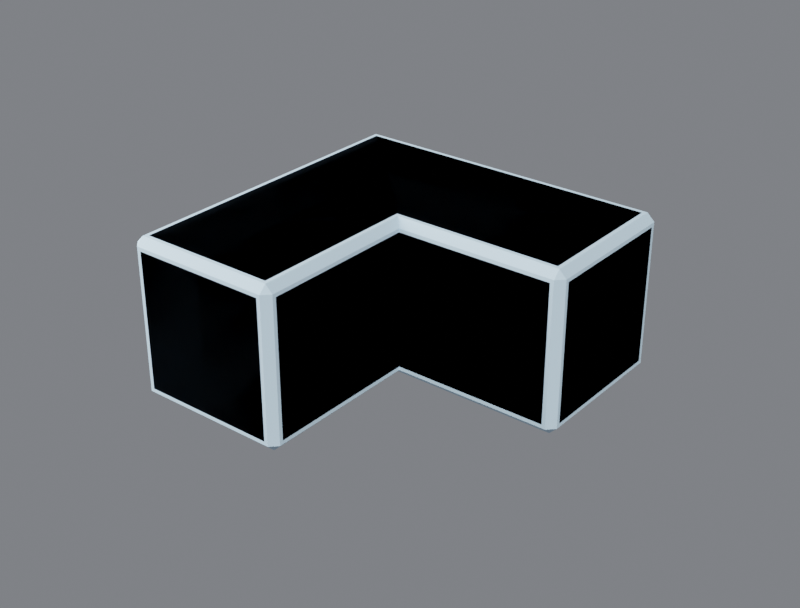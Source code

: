 # Source: R4B_CornerL3.blend  (saved by Blender 5.3.31; exported with 4.5.12 LTS)
import bpy
from mathutils import Matrix  # noqa: F401  (used for matrix-valued properties, if any)

bpy.ops.wm.read_factory_settings(use_empty=True)
scene = bpy.context.scene
scene.name = 'Scene'

# ---- collections
col_r4b_cornerl3 = bpy.data.collections.new('R4B_CornerL3'); scene.collection.children.link(col_r4b_cornerl3)
col_r4b_cornerl3_lod1 = bpy.data.collections.new('R4B_CornerL3_LOD1'); scene.collection.children.link(col_r4b_cornerl3_lod1)

# ---- materials (node trees are filled in below, after node groups)
mat_r4p_base = bpy.data.materials.new('R4P_Base')
mat_r4p_base.diffuse_color = (0.55, 0.75, 0.9, 1.0)
mat_r4p_base.roughness = 0.85

# ---- material node trees
mat_r4p_base.use_nodes = True; mat_r4p_base.node_tree.nodes.clear()
_N = mat_r4p_base.node_tree.nodes; _L = mat_r4p_base.node_tree.links
n0 = _N.new('ShaderNodeBsdfPrincipled'); n0.name = 'Principled BSDF'; n0.location = (-200, 100)
n0.inputs[0].default_value = (0.55, 0.75, 0.9, 1.0)
n0.inputs[2].default_value = 0.85
n0.inputs[10].default_value = 0.005
n1 = _N.new('ShaderNodeOutputMaterial'); n1.name = 'Material Output'; n1.location = (200, 100)
_L.new(n0.outputs[0], n1.inputs[0])
n1.is_active_output = True

# ---- world
world_w = bpy.data.worlds.new('W'); scene.world = world_w
world_w.use_nodes = True; world_w.node_tree.nodes.clear()
_N = world_w.node_tree.nodes; _L = world_w.node_tree.links
n0 = _N.new('ShaderNodeBackground'); n0.name = 'Background'; n0.location = (-200, 100)
n0.inputs[0].default_value = (0.2, 0.21, 0.23, 1.0)
n0.inputs[1].default_value = 0.9
n1 = _N.new('ShaderNodeOutputWorld'); n1.name = 'World Output'; n1.location = (200, 100)
_L.new(n0.outputs[0], n1.inputs[0])
n1.is_active_output = True

# ---- cameras
cam_cam = bpy.data.cameras.new('Cam')
cam_cam.lens = 60.0

# ---- lights
light_key = bpy.data.lights.new('Key', 'SUN')
light_key.energy = 3.2
light_fill = bpy.data.lights.new('Fill', 'AREA')
light_fill.energy = 220.0
light_fill.size = 2.5
light_rim = bpy.data.lights.new('Rim', 'AREA')
light_rim.energy = 260.0
light_rim.size = 2.5

# ---- meshes
me_r4b_cornerl3 = bpy.data.meshes.new('R4B_CornerL3')
me_r4b_cornerl3.from_pydata([(-0.26, -0.774, -0.224), (-0.224, -0.81, -0.224), (-0.224, -0.774, -0.26), (0.224, -0.81, -0.224), (0.224, -0.774, -0.26), (0.26, -0.774, -0.224), (0.26, -0.26, -0.224), (0.224, -0.224, -0.26), (0.774, -0.26, -0.224), (0.774, -0.224, -0.26), (0.81, -0.224, -0.224), (0.81, 0.224, -0.224), (0.774, 0.224, -0.26), (0.774, 0.26, -0.224), (-0.224, 0.26, -0.224), (-0.224, 0.224, -0.26), (-0.26, 0.224, -0.224), (-0.26, -0.774, 0.224), (-0.224, -0.81, 0.224), (-0.224, -0.774, 0.26), (0.224, -0.81, 0.224), (0.224, -0.774, 0.26), (0.26, -0.774, 0.224), (0.26, -0.26, 0.224), (0.224, -0.224, 0.26), (0.774, -0.26, 0.224), (0.774, -0.224, 0.26), (0.81, -0.224, 0.224), (0.81, 0.224, 0.224), (0.774, 0.224, 0.26), (0.774, 0.26, 0.224), (-0.224, 0.26, 0.224), (-0.224, 0.224, 0.26), (-0.26, 0.224, 0.224)], [], [(2, 1, 0), (2, 4, 3, 1), (4, 5, 3), (4, 7, 6, 5), (7, 9, 8, 6), (9, 10, 8), (9, 12, 11, 10), (12, 13, 11), (12, 15, 14, 13), (15, 16, 14), (15, 2, 0, 16), (17, 18, 19), (18, 20, 21, 19), (20, 22, 21), (22, 23, 24, 21), (23, 25, 26, 24), (25, 27, 26), (27, 28, 29, 26), (28, 30, 29), (30, 31, 32, 29), (31, 33, 32), (33, 17, 19, 32), (1, 3, 20, 18), (5, 6, 23, 22), (6, 8, 25, 23), (10, 11, 28, 27), (13, 14, 31, 30), (16, 0, 17, 33), (0, 1, 18, 17), (3, 5, 22, 20), (8, 10, 27, 25), (11, 13, 30, 28), (14, 16, 33, 31), (7, 4, 2), (12, 9, 7), (15, 12, 7), (15, 7, 2), (19, 21, 24), (24, 26, 29), (24, 29, 32), (19, 24, 32)])
me_r4b_cornerl3.polygons.foreach_set('use_smooth', [True] * 41)
_k = set([(0, 1), (0, 2), (0, 16), (0, 17), (1, 2), (1, 3), (1, 18), (2, 4), (2, 15), (3, 4), (3, 5), (3, 20), (4, 5), (4, 7), (5, 6), (5, 22), (6, 7), (6, 8), (6, 23), (7, 9), (8, 9), (8, 10), (8, 25), (9, 10), (9, 12), (10, 11), (10, 27), (11, 12), (11, 13), (11, 28), (12, 13), (12, 15), (13, 14), (13, 30), (14, 15), (14, 16), (14, 31), (15, 16), (16, 33), (17, 18), (17, 19), (17, 33), (18, 19), (18, 20), (19, 21), (19, 32), (20, 21), (20, 22), (21, 22), (21, 24), (22, 23), (23, 24), (23, 25), (24, 26), (25, 26), (25, 27), (26, 27), (26, 29), (27, 28), (28, 29), (28, 30), (29, 30), (29, 32), (30, 31), (31, 32), (31, 33), (32, 33)])
me_r4b_cornerl3.attributes.new('sharp_edge', 'BOOLEAN', 'EDGE').data.foreach_set('value', [ (min(e.vertices), max(e.vertices)) in _k for e in me_r4b_cornerl3.edges])
_uv = me_r4b_cornerl3.uv_layers.new(name='UVMap')
_uv.uv.foreach_set('vector', [0.06923, -0.9885, 0.06923, -1.058, 0.0, -0.9885, 0.06923, 0.0, 0.9308, 0.0, 0.9308, 0.06923, 0.06923, 0.06923, 0.9308, -0.9885, 1.0, -0.9885, 0.9308, -1.058, -0.9885, 0.0, 0.06923, 0.0, 0.0, 0.06923, -0.9885, 0.06923, 0.9308, 0.0, 1.988, 0.0, 1.988, 0.06923, 1.0, 0.06923, 1.988, 0.06923, 2.058, 0.06923, 1.988, 0.0, 0.06923, 0.0, 0.9308, 0.0, 0.9308, 0.06923, 0.06923, 0.06923, 1.988, 0.9308, 1.988, 1.0, 2.058, 0.9308, 1.988, 0.0, 0.06923, 0.0, 0.06923, 0.06923, 1.988, 0.06923, 0.06923, 0.9308, 0.0, 0.9308, 0.06923, 1.0, 0.9308, 0.0, -0.9885, 0.0, -0.9885, 0.06923, 0.9308, 0.06923, 0.0, -0.9885, 0.06923, -1.058, 0.06923, -0.9885, 0.06923, 0.9308, 0.9308, 0.9308, 0.9308, 1.0, 0.06923, 1.0, 0.9308, -1.058, 1.0, -0.9885, 0.9308, -0.9885, -0.9885, 0.9308, 0.0, 0.9308, 0.06923, 1.0, -0.9885, 1.0, 1.0, 0.9308, 1.988, 0.9308, 1.988, 1.0, 0.9308, 1.0, 1.988, 0.0, 2.058, 0.06923, 1.988, 0.06923, 0.06923, 0.9308, 0.9308, 0.9308, 0.9308, 1.0, 0.06923, 1.0, 2.058, 0.9308, 1.988, 1.0, 1.988, 0.9308, 1.988, 0.9308, 0.06923, 0.9308, 0.06923, 1.0, 1.988, 1.0, 0.06923, 1.0, 0.0, 0.9308, 0.06923, 0.9308, 0.9308, 0.9308, -0.9885, 0.9308, -0.9885, 1.0, 0.9308, 1.0, 0.06923, 0.06923, 0.9308, 0.06923, 0.9308, 0.9308, 0.06923, 0.9308, -0.9885, 0.06923, 0.0, 0.06923, 0.0, 0.9308, -0.9885, 0.9308, 1.0, 0.06923, 1.988, 0.06923, 1.988, 0.9308, 1.0, 0.9308, 0.06923, 0.06923, 0.9308, 0.06923, 0.9308, 0.9308, 0.06923, 0.9308, 1.988, 0.06923, 0.06923, 0.06923, 0.06923, 0.9308, 1.988, 0.9308, 0.9308, 0.06923, -0.9885, 0.06923, -0.9885, 0.9308, 0.9308, 0.9308, -0.9885, 0.06923, -1.058, 0.06923, -1.058, 0.9308, -0.9885, 0.9308, -1.058, 0.06923, -0.9885, 0.06923, -0.9885, 0.9308, -1.058, 0.9308, 0.0, 0.06923, 0.06923, 0.06923, 0.06923, 0.9308, 0.0, 0.9308, 0.9308, 0.06923, 1.0, 0.06923, 1.0, 0.9308, 0.9308, 0.9308, 1.0, 0.06923, 0.9308, 0.06923, 0.9308, 0.9308, 1.0, 0.9308, 0.9308, 0.06923, 0.9308, -0.9885, 0.06923, -0.9885, 1.988, 0.9308, 1.988, 0.06923, 0.9308, 0.06923, 0.06923, 0.9308, 1.988, 0.9308, 0.9308, 0.06923, 0.06923, 0.9308, 0.9308, 0.06923, 0.06923, -0.9885, 0.06923, -0.9885, 0.9308, -0.9885, 0.9308, 0.06923, 0.9308, 0.06923, 1.988, 0.06923, 1.988, 0.9308, 0.9308, 0.06923, 1.988, 0.9308, 0.06923, 0.9308, 0.06923, -0.9885, 0.9308, 0.06923, 0.06923, 0.9308])
me_r4b_cornerl3.materials.append(mat_r4p_base)
me_r4b_cornerl3.update()
me_r4b_cornerl3.normals_split_custom_set([tuple(v) for v in zip(*[iter([-0.4083, -0.4083, -0.8165, -0.4083, -0.4083, -0.8165, -0.4083, -0.4083, -0.8165, 0.0, -0.7071, -0.7071, 0.0, -0.7071, -0.7071, 0.0, -0.7071, -0.7071, 0.0, -0.7071, -0.7071, 0.4083, -0.4083, -0.8165, 0.4083, -0.4083, -0.8165, 0.4083, -0.4083, -0.8165, 0.7071, 0.0, -0.7071, 0.7071, 0.0, -0.7071, 0.7071, 0.0, -0.7071, 0.7071, 0.0, -0.7071, 0.0, -0.7071, -0.7071, 0.0, -0.7071, -0.7071, 0.0, -0.7071, -0.7071, 0.0, -0.7071, -0.7071, 0.4083, -0.4083, -0.8165, 0.4083, -0.4083, -0.8165, 0.4083, -0.4083, -0.8165, 0.7071, 0.0, -0.7071, 0.7071, 0.0, -0.7071, 0.7071, 0.0, -0.7071, 0.7071, 0.0, -0.7071, 0.4083, 0.4083, -0.8165, 0.4083, 0.4083, -0.8165, 0.4083, 0.4083, -0.8165, 0.0, 0.7071, -0.7071, 0.0, 0.7071, -0.7071, 0.0, 0.7071, -0.7071, 0.0, 0.7071, -0.7071, -0.4083, 0.4083, -0.8165, -0.4083, 0.4083, -0.8165, -0.4083, 0.4083, -0.8165, -0.7071, 0.0, -0.7071, -0.7071, 0.0, -0.7071, -0.7071, 0.0, -0.7071, -0.7071, 0.0, -0.7071, -0.4083, -0.4083, 0.8165, -0.4083, -0.4083, 0.8165, -0.4083, -0.4083, 0.8165, 0.0, -0.7071, 0.7071, 0.0, -0.7071, 0.7071, 0.0, -0.7071, 0.7071, 0.0, -0.7071, 0.7071, 0.4083, -0.4083, 0.8165, 0.4083, -0.4083, 0.8165, 0.4083, -0.4083, 0.8165, 0.7071, 0.0, 0.7071, 0.7071, 0.0, 0.7071, 0.7071, 0.0, 0.7071, 0.7071, 0.0, 0.7071, 0.0, -0.7071, 0.7071, 0.0, -0.7071, 0.7071, 0.0, -0.7071, 0.7071, 0.0, -0.7071, 0.7071, 0.4083, -0.4083, 0.8165, 0.4083, -0.4083, 0.8165, 0.4083, -0.4083, 0.8165, 0.7071, 0.0, 0.7071, 0.7071, 0.0, 0.7071, 0.7071, 0.0, 0.7071, 0.7071, 0.0, 0.7071, 0.4083, 0.4083, 0.8165, 0.4083, 0.4083, 0.8165, 0.4083, 0.4083, 0.8165, 0.0, 0.7071, 0.7071, 0.0, 0.7071, 0.7071, 0.0, 0.7071, 0.7071, 0.0, 0.7071, 0.7071, -0.4083, 0.4083, 0.8165, -0.4083, 0.4083, 0.8165, -0.4083, 0.4083, 0.8165, -0.7071, 0.0, 0.7071, -0.7071, 0.0, 0.7071, -0.7071, 0.0, 0.7071, -0.7071, 0.0, 0.7071, 0.0, -1.0, 0.0, 0.0, -1.0, 0.0, 0.0, -1.0, 0.0, 0.0, -1.0, 0.0, 1.0, 0.0, 0.0, 1.0, 0.0, 0.0, 1.0, 0.0, 0.0, 1.0, 0.0, 0.0, 0.0, -1.0, 0.0, 0.0, -1.0, 0.0, 0.0, -1.0, 0.0, 0.0, -1.0, 0.0, 1.0, 0.0, 0.0, 1.0, 0.0, 0.0, 1.0, 0.0, 0.0, 1.0, 0.0, 0.0, 0.0, 1.0, 0.0, 0.0, 1.0, 0.0, 0.0, 1.0, 0.0, 0.0, 1.0, 0.0, -1.0, 0.0, 0.0, -1.0, 0.0, 0.0, -1.0, 0.0, 0.0, -1.0, 0.0, 0.0, -0.7071, -0.7071, 0.0, -0.7071, -0.7071, 0.0, -0.7071, -0.7071, 0.0, -0.7071, -0.7071, 0.0, 0.7071, -0.7071, 0.0, 0.7071, -0.7071, 0.0, 0.7071, -0.7071, 0.0, 0.7071, -0.7071, 0.0, 0.7071, -0.7071, 0.0, 0.7071, -0.7071, 0.0, 0.7071, -0.7071, 0.0, 0.7071, -0.7071, 0.0, 0.7071, 0.7071, 0.0, 0.7071, 0.7071, 0.0, 0.7071, 0.7071, 0.0, 0.7071, 0.7071, 0.0, -0.7071, 0.7071, 0.0, -0.7071, 0.7071, 0.0, -0.7071, 0.7071, 0.0, -0.7071, 0.7071, 0.0, 4.732e-08, 0.0, -1.0, 0.0, 0.0, -1.0, 5.801e-08, 0.0, -1.0, 0.0, 0.0, -1.0, 0.0, 0.0, -1.0, 4.732e-08, 0.0, -1.0, 6.666e-08, 0.0, -1.0, 0.0, 0.0, -1.0, 4.732e-08, 0.0, -1.0, 6.666e-08, 0.0, -1.0, 4.732e-08, 0.0, -1.0, 5.801e-08, 0.0, -1.0, 4.351e-08, 0.0, 1.0, 0.0, 0.0, 1.0, 3.549e-08, 0.0, 1.0, 3.549e-08, 0.0, 1.0, 0.0, 0.0, 1.0, 0.0, 0.0, 1.0, 3.549e-08, 0.0, 1.0, 0.0, 0.0, 1.0, 4.999e-08, 0.0, 1.0, 4.351e-08, 0.0, 1.0, 3.549e-08, 0.0, 1.0, 4.999e-08, 0.0, 1.0])] * 3)])
me_r4b_cornerl3_lod1 = bpy.data.meshes.new('R4B_CornerL3_LOD1')
me_r4b_cornerl3_lod1.from_pydata([(-0.26, -0.786, -0.236), (-0.236, -0.81, -0.236), (-0.236, -0.786, -0.26), (0.236, -0.81, -0.236), (0.236, -0.786, -0.26), (0.26, -0.786, -0.236), (0.26, -0.26, -0.236), (0.236, -0.236, -0.26), (0.786, -0.26, -0.236), (0.786, -0.236, -0.26), (0.81, -0.236, -0.236), (0.81, 0.236, -0.236), (0.786, 0.236, -0.26), (0.786, 0.26, -0.236), (-0.236, 0.26, -0.236), (-0.236, 0.236, -0.26), (-0.26, 0.236, -0.236), (-0.26, -0.786, 0.236), (-0.236, -0.81, 0.236), (-0.236, -0.786, 0.26), (0.236, -0.81, 0.236), (0.236, -0.786, 0.26), (0.26, -0.786, 0.236), (0.26, -0.26, 0.236), (0.236, -0.236, 0.26), (0.786, -0.26, 0.236), (0.786, -0.236, 0.26), (0.81, -0.236, 0.236), (0.81, 0.236, 0.236), (0.786, 0.236, 0.26), (0.786, 0.26, 0.236), (-0.236, 0.26, 0.236), (-0.236, 0.236, 0.26), (-0.26, 0.236, 0.236)], [], [(2, 1, 0), (2, 4, 3, 1), (4, 5, 3), (4, 7, 6, 5), (7, 9, 8, 6), (9, 10, 8), (9, 12, 11, 10), (12, 13, 11), (12, 15, 14, 13), (15, 16, 14), (15, 2, 0, 16), (17, 18, 19), (18, 20, 21, 19), (20, 22, 21), (22, 23, 24, 21), (23, 25, 26, 24), (25, 27, 26), (27, 28, 29, 26), (28, 30, 29), (30, 31, 32, 29), (31, 33, 32), (33, 17, 19, 32), (1, 3, 20, 18), (5, 6, 23, 22), (6, 8, 25, 23), (10, 11, 28, 27), (13, 14, 31, 30), (16, 0, 17, 33), (0, 1, 18, 17), (3, 5, 22, 20), (8, 10, 27, 25), (11, 13, 30, 28), (14, 16, 33, 31), (12, 9, 7), (7, 4, 2), (7, 2, 15), (15, 12, 7), (24, 26, 29), (19, 21, 24), (32, 19, 24), (24, 29, 32)])
me_r4b_cornerl3_lod1.polygons.foreach_set('use_smooth', [True] * 41)
_k = set([(0, 1), (0, 2), (0, 16), (0, 17), (1, 2), (1, 3), (1, 18), (2, 4), (2, 15), (3, 4), (3, 5), (3, 20), (4, 5), (4, 7), (5, 6), (5, 22), (6, 7), (6, 8), (6, 23), (7, 9), (8, 9), (8, 10), (8, 25), (9, 10), (9, 12), (10, 11), (10, 27), (11, 12), (11, 13), (11, 28), (12, 13), (12, 15), (13, 14), (13, 30), (14, 15), (14, 16), (14, 31), (15, 16), (16, 33), (17, 18), (17, 19), (17, 33), (18, 19), (18, 20), (19, 21), (19, 32), (20, 21), (20, 22), (21, 22), (21, 24), (22, 23), (23, 24), (23, 25), (24, 26), (25, 26), (25, 27), (26, 27), (26, 29), (27, 28), (28, 29), (28, 30), (29, 30), (29, 32), (30, 31), (31, 32), (31, 33), (32, 33)])
me_r4b_cornerl3_lod1.attributes.new('sharp_edge', 'BOOLEAN', 'EDGE').data.foreach_set('value', [ (min(e.vertices), max(e.vertices)) in _k for e in me_r4b_cornerl3_lod1.edges])
_uv = me_r4b_cornerl3_lod1.uv_layers.new(name='UVMap')
_uv.uv.foreach_set('vector', [0.04615, -1.012, 0.04615, -1.058, 0.0, -1.012, 0.04615, 0.0, 0.9538, 0.0, 0.9538, 0.04615, 0.04615, 0.04615, 0.9538, -1.012, 1.0, -1.012, 0.9538, -1.058, -1.012, 0.0, 0.04615, 0.0, 0.0, 0.04615, -1.012, 0.04615, 0.9538, 0.0, 2.012, 0.0, 2.012, 0.04615, 1.0, 0.04615, 2.012, 0.04615, 2.058, 0.04615, 2.012, 0.0, 0.04615, 0.0, 0.9538, 0.0, 0.9538, 0.04615, 0.04615, 0.04615, 2.012, 0.9538, 2.012, 1.0, 2.058, 0.9538, 2.012, 0.0, 0.04615, 0.0, 0.04615, 0.04615, 2.012, 0.04615, 0.04615, 0.9538, 0.0, 0.9538, 0.04615, 1.0, 0.9538, 0.0, -1.012, 0.0, -1.012, 0.04615, 0.9538, 0.04615, 0.0, -1.012, 0.04615, -1.058, 0.04615, -1.012, 0.04615, 0.9538, 0.9538, 0.9538, 0.9538, 1.0, 0.04615, 1.0, 0.9538, -1.058, 1.0, -1.012, 0.9538, -1.012, -1.012, 0.9538, 0.0, 0.9538, 0.04615, 1.0, -1.012, 1.0, 1.0, 0.9538, 2.012, 0.9538, 2.012, 1.0, 0.9538, 1.0, 2.012, 0.0, 2.058, 0.04615, 2.012, 0.04615, 0.04615, 0.9538, 0.9538, 0.9538, 0.9538, 1.0, 0.04615, 1.0, 2.058, 0.9538, 2.012, 1.0, 2.012, 0.9538, 2.012, 0.9538, 0.04615, 0.9538, 0.04615, 1.0, 2.012, 1.0, 0.04615, 1.0, 0.0, 0.9538, 0.04615, 0.9538, 0.9538, 0.9538, -1.012, 0.9538, -1.012, 1.0, 0.9538, 1.0, 0.04615, 0.04615, 0.9538, 0.04615, 0.9538, 0.9538, 0.04615, 0.9538, -1.012, 0.04615, 0.0, 0.04615, 0.0, 0.9538, -1.012, 0.9538, 1.0, 0.04615, 2.012, 0.04615, 2.012, 0.9538, 1.0, 0.9538, 0.04615, 0.04615, 0.9538, 0.04615, 0.9538, 0.9538, 0.04615, 0.9538, 2.012, 0.04615, 0.04615, 0.04615, 0.04615, 0.9538, 2.012, 0.9538, 0.9538, 0.04615, -1.012, 0.04615, -1.012, 0.9538, 0.9538, 0.9538, -1.012, 0.04615, -1.058, 0.04615, -1.058, 0.9538, -1.012, 0.9538, -1.058, 0.04615, -1.012, 0.04615, -1.012, 0.9538, -1.058, 0.9538, 0.0, 0.04615, 0.04615, 0.04615, 0.04615, 0.9538, 0.0, 0.9538, 0.9538, 0.04615, 1.0, 0.04615, 1.0, 0.9538, 0.9538, 0.9538, 1.0, 0.04615, 0.9538, 0.04615, 0.9538, 0.9538, 1.0, 0.9538, 2.012, 0.9538, 2.012, 0.04615, 0.9538, 0.04615, 0.9538, 0.04615, 0.9538, -1.012, 0.04615, -1.012, 0.9538, 0.04615, 0.04615, -1.012, 0.04615, 0.9538, 0.04615, 0.9538, 2.012, 0.9538, 0.9538, 0.04615, 0.9538, 0.04615, 2.012, 0.04615, 2.012, 0.9538, 0.04615, -1.012, 0.9538, -1.012, 0.9538, 0.04615, 0.04615, 0.9538, 0.04615, -1.012, 0.9538, 0.04615, 0.9538, 0.04615, 2.012, 0.9538, 0.04615, 0.9538])
me_r4b_cornerl3_lod1.materials.append(mat_r4p_base)
me_r4b_cornerl3_lod1.update()
me_r4b_cornerl3_lod1.normals_split_custom_set([tuple(v) for v in zip(*[iter([-0.4083, -0.4083, -0.8165, -0.4083, -0.4083, -0.8165, -0.4083, -0.4083, -0.8165, 0.0, -0.7071, -0.7071, 0.0, -0.7071, -0.7071, 0.0, -0.7071, -0.7071, 0.0, -0.7071, -0.7071, 0.4083, -0.4083, -0.8165, 0.4083, -0.4083, -0.8165, 0.4083, -0.4083, -0.8165, 0.7071, 0.0, -0.7071, 0.7071, 0.0, -0.7071, 0.7071, 0.0, -0.7071, 0.7071, 0.0, -0.7071, 0.0, -0.7071, -0.7071, 0.0, -0.7071, -0.7071, 0.0, -0.7071, -0.7071, 0.0, -0.7071, -0.7071, 0.4083, -0.4083, -0.8165, 0.4083, -0.4083, -0.8165, 0.4083, -0.4083, -0.8165, 0.7071, 0.0, -0.7071, 0.7071, 0.0, -0.7071, 0.7071, 0.0, -0.7071, 0.7071, 0.0, -0.7071, 0.4083, 0.4083, -0.8165, 0.4083, 0.4083, -0.8165, 0.4083, 0.4083, -0.8165, 0.0, 0.7071, -0.7071, 0.0, 0.7071, -0.7071, 0.0, 0.7071, -0.7071, 0.0, 0.7071, -0.7071, -0.4083, 0.4083, -0.8165, -0.4083, 0.4083, -0.8165, -0.4083, 0.4083, -0.8165, -0.7071, 0.0, -0.7071, -0.7071, 0.0, -0.7071, -0.7071, 0.0, -0.7071, -0.7071, 0.0, -0.7071, -0.4083, -0.4083, 0.8165, -0.4083, -0.4083, 0.8165, -0.4083, -0.4083, 0.8165, 0.0, -0.7071, 0.7071, 0.0, -0.7071, 0.7071, 0.0, -0.7071, 0.7071, 0.0, -0.7071, 0.7071, 0.4083, -0.4083, 0.8165, 0.4083, -0.4083, 0.8165, 0.4083, -0.4083, 0.8165, 0.7071, 0.0, 0.7071, 0.7071, 0.0, 0.7071, 0.7071, 0.0, 0.7071, 0.7071, 0.0, 0.7071, 0.0, -0.7071, 0.7071, 0.0, -0.7071, 0.7071, 0.0, -0.7071, 0.7071, 0.0, -0.7071, 0.7071, 0.4083, -0.4083, 0.8165, 0.4083, -0.4083, 0.8165, 0.4083, -0.4083, 0.8165, 0.7071, 0.0, 0.7071, 0.7071, 0.0, 0.7071, 0.7071, 0.0, 0.7071, 0.7071, 0.0, 0.7071, 0.4083, 0.4083, 0.8165, 0.4083, 0.4083, 0.8165, 0.4083, 0.4083, 0.8165, 0.0, 0.7071, 0.7071, 0.0, 0.7071, 0.7071, 0.0, 0.7071, 0.7071, 0.0, 0.7071, 0.7071, -0.4083, 0.4083, 0.8165, -0.4083, 0.4083, 0.8165, -0.4083, 0.4083, 0.8165, -0.7071, 0.0, 0.7071, -0.7071, 0.0, 0.7071, -0.7071, 0.0, 0.7071, -0.7071, 0.0, 0.7071, 0.0, -1.0, 0.0, 0.0, -1.0, 0.0, 0.0, -1.0, 0.0, 0.0, -1.0, 0.0, 1.0, 0.0, 0.0, 1.0, 0.0, 0.0, 1.0, 0.0, 0.0, 1.0, 0.0, 0.0, 0.0, -1.0, 0.0, 0.0, -1.0, 0.0, 0.0, -1.0, 0.0, 0.0, -1.0, 0.0, 1.0, 0.0, 0.0, 1.0, 0.0, 0.0, 1.0, 0.0, 0.0, 1.0, 0.0, 0.0, 0.0, 1.0, 0.0, 0.0, 1.0, 0.0, 0.0, 1.0, 0.0, 0.0, 1.0, 0.0, -1.0, 0.0, 0.0, -1.0, 0.0, 0.0, -1.0, 0.0, 0.0, -1.0, 0.0, 0.0, -0.7071, -0.7071, 0.0, -0.7071, -0.7071, 0.0, -0.7071, -0.7071, 0.0, -0.7071, -0.7071, 0.0, 0.7071, -0.7071, 0.0, 0.7071, -0.7071, 0.0, 0.7071, -0.7071, 0.0, 0.7071, -0.7071, 0.0, 0.7071, -0.7071, 0.0, 0.7071, -0.7071, 0.0, 0.7071, -0.7071, 0.0, 0.7071, -0.7071, 0.0, 0.7071, 0.7071, 0.0, 0.7071, 0.7071, 0.0, 0.7071, 0.7071, 0.0, 0.7071, 0.7071, 0.0, -0.7071, 0.7071, 0.0, -0.7071, 0.7071, 0.0, -0.7071, 0.7071, 0.0, -0.7071, 0.7071, 0.0, 0.0, 0.0, -1.0, 0.0, 0.0, -1.0, 4.318e-08, 0.0, -1.0, 4.318e-08, 0.0, -1.0, 0.0, 0.0, -1.0, 5.579e-08, 0.0, -1.0, 4.318e-08, 0.0, -1.0, 5.579e-08, 0.0, -1.0, 6.178e-08, 0.0, -1.0, 6.178e-08, 0.0, -1.0, 0.0, 0.0, -1.0, 4.318e-08, 0.0, -1.0, 2.159e-08, 0.0, 1.0, 0.0, 0.0, 1.0, 0.0, 0.0, 1.0, 2.789e-08, 0.0, 1.0, 0.0, 0.0, 1.0, 2.159e-08, 0.0, 1.0, 3.089e-08, 0.0, 1.0, 2.789e-08, 0.0, 1.0, 2.159e-08, 0.0, 1.0, 2.159e-08, 0.0, 1.0, 0.0, 0.0, 1.0, 3.089e-08, 0.0, 1.0])] * 3)])

# ---- objects
ob_key = bpy.data.objects.new('Key', light_key)
ob_fill = bpy.data.objects.new('Fill', light_fill)
ob_rim = bpy.data.objects.new('Rim', light_rim)
ob_cam = bpy.data.objects.new('Cam', cam_cam)
ob_r4b_cornerl3_root = bpy.data.objects.new('R4B_CornerL3_ROOT', None)
ob_r4b_cornerl3 = bpy.data.objects.new('R4B_CornerL3', me_r4b_cornerl3)
ob_port_back_000 = bpy.data.objects.new('Port_back_000', None)
ob_port_back_100 = bpy.data.objects.new('Port_back_100', None)
ob_port_down_0_10 = bpy.data.objects.new('Port_down_0-10', None)
ob_port_down_000 = bpy.data.objects.new('Port_down_000', None)
ob_port_down_100 = bpy.data.objects.new('Port_down_100', None)
ob_port_forward_0_10 = bpy.data.objects.new('Port_forward_0-10', None)
ob_port_forward_100 = bpy.data.objects.new('Port_forward_100', None)
ob_port_left_0_10 = bpy.data.objects.new('Port_left_0-10', None)
ob_port_left_000 = bpy.data.objects.new('Port_left_000', None)
ob_port_right_0_10 = bpy.data.objects.new('Port_right_0-10', None)
ob_port_right_100 = bpy.data.objects.new('Port_right_100', None)
ob_port_up_0_10 = bpy.data.objects.new('Port_up_0-10', None)
ob_port_up_000 = bpy.data.objects.new('Port_up_000', None)
ob_port_up_100 = bpy.data.objects.new('Port_up_100', None)
ob_socket_mount = bpy.data.objects.new('Socket_Mount', None)
ob_r4b_cornerl3_lod1 = bpy.data.objects.new('R4B_CornerL3_LOD1', me_r4b_cornerl3_lod1)

# ---- transforms, parenting, visibility, modifiers, constraints
ob_key.location = (2.0, -2.0, 3.0)
ob_key.rotation_euler = (0.8727, 0.0, 0.6109)
ob_fill.location = (-3.0, -1.5, 1.5)
ob_fill.rotation_euler = (1.222, 0.0, -1.134)
ob_rim.location = (0.5, 3.5, 2.2)
ob_rim.rotation_euler = (-1.047, 0.0, 3.142)
ob_cam.location = (2.436, -2.976, 1.837)
ob_cam.rotation_euler = (1.083, 4.236e-09, 0.6747)
ob_r4b_cornerl3_root.location = (0.0, 0.0, 0.0)
ob_r4b_cornerl3_root.empty_display_size = 0.1
ob_r4b_cornerl3.parent = ob_r4b_cornerl3_root
ob_r4b_cornerl3.location = (0.0, 0.0, 0.0)
ob_r4b_cornerl3.rotation_mode = 'QUATERNION'
ob_r4b_cornerl3.rotation_quaternion = (1.0, 0.0, 0.0, 0.0)
ob_port_back_000.parent = ob_r4b_cornerl3_root
ob_port_back_000.location = (0.0, 0.26, 0.0)
ob_port_back_000.rotation_euler = (1.571, -7.55e-08, -3.142)
ob_port_back_000.scale = (1.0, 1.0, 1.0)
ob_port_back_000.empty_display_type = 'SINGLE_ARROW'
ob_port_back_000.empty_display_size = 0.06
ob_port_back_100.parent = ob_r4b_cornerl3_root
ob_port_back_100.location = (0.55, 0.26, 0.0)
ob_port_back_100.rotation_euler = (1.571, -7.55e-08, -3.142)
ob_port_back_100.scale = (1.0, 1.0, 1.0)
ob_port_back_100.empty_display_type = 'SINGLE_ARROW'
ob_port_back_100.empty_display_size = 0.06
ob_port_down_0_10.parent = ob_r4b_cornerl3_root
ob_port_down_0_10.location = (0.0, -0.55, -0.26)
ob_port_down_0_10.rotation_euler = (-0.0, -3.142, -0.0)
ob_port_down_0_10.empty_display_type = 'SINGLE_ARROW'
ob_port_down_0_10.empty_display_size = 0.06
ob_port_down_000.parent = ob_r4b_cornerl3_root
ob_port_down_000.location = (0.0, 0.0, -0.26)
ob_port_down_000.rotation_euler = (-0.0, -3.142, -0.0)
ob_port_down_000.empty_display_type = 'SINGLE_ARROW'
ob_port_down_000.empty_display_size = 0.06
ob_port_down_100.parent = ob_r4b_cornerl3_root
ob_port_down_100.location = (0.55, 0.0, -0.26)
ob_port_down_100.rotation_euler = (-0.0, -3.142, -0.0)
ob_port_down_100.empty_display_type = 'SINGLE_ARROW'
ob_port_down_100.empty_display_size = 0.06
ob_port_forward_0_10.parent = ob_r4b_cornerl3_root
ob_port_forward_0_10.location = (0.0, -0.81, 0.0)
ob_port_forward_0_10.rotation_euler = (1.571, -0.0, 0.0)
ob_port_forward_0_10.empty_display_type = 'SINGLE_ARROW'
ob_port_forward_0_10.empty_display_size = 0.06
ob_port_forward_100.parent = ob_r4b_cornerl3_root
ob_port_forward_100.location = (0.55, -0.26, 0.0)
ob_port_forward_100.rotation_euler = (1.571, -0.0, 0.0)
ob_port_forward_100.empty_display_type = 'SINGLE_ARROW'
ob_port_forward_100.empty_display_size = 0.06
ob_port_left_0_10.parent = ob_r4b_cornerl3_root
ob_port_left_0_10.location = (-0.26, -0.55, 0.0)
ob_port_left_0_10.rotation_euler = (1.571, -0.0, -1.571)
ob_port_left_0_10.empty_display_type = 'SINGLE_ARROW'
ob_port_left_0_10.empty_display_size = 0.06
ob_port_left_000.parent = ob_r4b_cornerl3_root
ob_port_left_000.location = (-0.26, 0.0, 0.0)
ob_port_left_000.rotation_euler = (1.571, -0.0, -1.571)
ob_port_left_000.empty_display_type = 'SINGLE_ARROW'
ob_port_left_000.empty_display_size = 0.06
ob_port_right_0_10.parent = ob_r4b_cornerl3_root
ob_port_right_0_10.location = (0.26, -0.55, 0.0)
ob_port_right_0_10.rotation_euler = (1.571, -0.0, 1.571)
ob_port_right_0_10.empty_display_type = 'SINGLE_ARROW'
ob_port_right_0_10.empty_display_size = 0.06
ob_port_right_100.parent = ob_r4b_cornerl3_root
ob_port_right_100.location = (0.81, 0.0, 0.0)
ob_port_right_100.rotation_euler = (1.571, -0.0, 1.571)
ob_port_right_100.empty_display_type = 'SINGLE_ARROW'
ob_port_right_100.empty_display_size = 0.06
ob_port_up_0_10.parent = ob_r4b_cornerl3_root
ob_port_up_0_10.location = (0.0, -0.55, 0.26)
ob_port_up_0_10.rotation_euler = (0.0, 0.0, -3.142)
ob_port_up_0_10.empty_display_type = 'SINGLE_ARROW'
ob_port_up_0_10.empty_display_size = 0.06
ob_port_up_000.parent = ob_r4b_cornerl3_root
ob_port_up_000.location = (0.0, 0.0, 0.26)
ob_port_up_000.rotation_euler = (0.0, 0.0, -3.142)
ob_port_up_000.empty_display_type = 'SINGLE_ARROW'
ob_port_up_000.empty_display_size = 0.06
ob_port_up_100.parent = ob_r4b_cornerl3_root
ob_port_up_100.location = (0.55, 0.0, 0.26)
ob_port_up_100.rotation_euler = (0.0, 0.0, -3.142)
ob_port_up_100.empty_display_type = 'SINGLE_ARROW'
ob_port_up_100.empty_display_size = 0.06
ob_socket_mount.parent = ob_r4b_cornerl3_root
ob_socket_mount.location = (0.0, 0.0, -0.26)
ob_socket_mount.rotation_euler = (-3.142, 0.0, 0.0)
ob_socket_mount.empty_display_type = 'SINGLE_ARROW'
ob_socket_mount.empty_display_size = 0.06
ob_r4b_cornerl3_lod1.parent = ob_r4b_cornerl3_root
ob_r4b_cornerl3_lod1.location = (0.0, 0.0, 0.0)

# ---- collection membership
scene.collection.objects.link(ob_key)
scene.collection.objects.link(ob_fill)
scene.collection.objects.link(ob_rim)
scene.collection.objects.link(ob_cam)
col_r4b_cornerl3.objects.link(ob_r4b_cornerl3_root)
col_r4b_cornerl3.objects.link(ob_r4b_cornerl3)
col_r4b_cornerl3.objects.link(ob_port_back_000)
col_r4b_cornerl3.objects.link(ob_port_back_100)
col_r4b_cornerl3.objects.link(ob_port_down_0_10)
col_r4b_cornerl3.objects.link(ob_port_down_000)
col_r4b_cornerl3.objects.link(ob_port_down_100)
col_r4b_cornerl3.objects.link(ob_port_forward_0_10)
col_r4b_cornerl3.objects.link(ob_port_forward_100)
col_r4b_cornerl3.objects.link(ob_port_left_0_10)
col_r4b_cornerl3.objects.link(ob_port_left_000)
col_r4b_cornerl3.objects.link(ob_port_right_0_10)
col_r4b_cornerl3.objects.link(ob_port_right_100)
col_r4b_cornerl3.objects.link(ob_port_up_0_10)
col_r4b_cornerl3.objects.link(ob_port_up_000)
col_r4b_cornerl3.objects.link(ob_port_up_100)
col_r4b_cornerl3.objects.link(ob_socket_mount)
col_r4b_cornerl3_lod1.objects.link(ob_r4b_cornerl3_lod1)

# ---- scene / render settings (as saved in the file)
scene.camera = ob_cam
scene.frame_start = 1; scene.frame_end = 91; scene.frame_set(1)
scene.render.engine = 'BLENDER_EEVEE_NEXT'
scene.render.image_settings.file_format = 'JPEG'
scene.render.image_settings.color_mode = 'RGB'
scene.render.image_settings.quality = 88
scene.render.resolution_x = 800
scene.render.resolution_y = 608
scene.render.bake_bias = 0.0
scene.render.bake_samples = 0
scene.render.compositor_device = 'GPU'
scene.eevee.use_volume_custom_range = False
scene.eevee.fast_gi_thickness_near = 0.1
scene.eevee.fast_gi_thickness_far = 0.0
scene.eevee.ray_tracing_options.screen_trace_thickness = 0.1
scene.view_settings.view_transform = 'Filmic'
bpy.context.view_layer.update()
